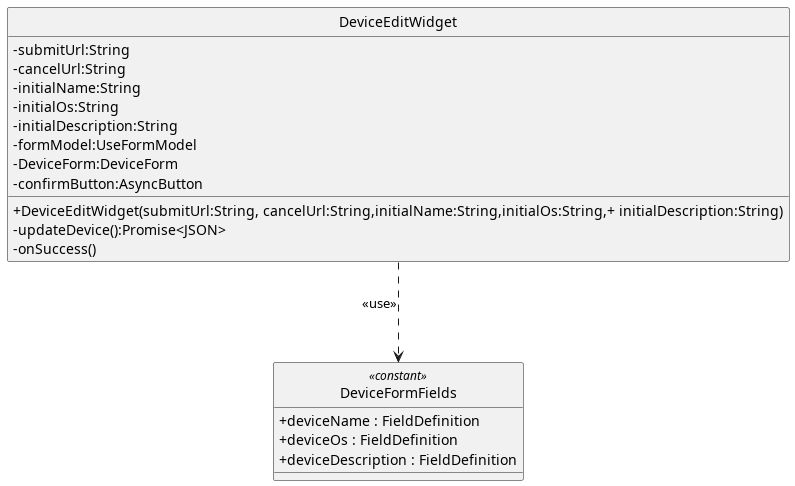

The diagram above was rendered by PlantUML. Its source (embedded in the PNG):
@startuml
skinparam linetype ortho
skinparam nodesep 80
skinparam ranksep 100
skinparam classAttributeIconSize 0
skinparam packageStyle rectangle
skinparam style strictuml

class DeviceEditWidget{
        - submitUrl:String
        - cancelUrl:String
        - initialName:String
        - initialOs:String
        - initialDescription:String
        - formModel:UseFormModel
        - DeviceForm:DeviceForm
        - confirmButton:AsyncButton

        + DeviceEditWidget(submitUrl:String, cancelUrl:String,initialName:String,initialOs:String,+ initialDescription:String)
        - updateDevice():Promise<JSON>
        - onSuccess()
}


!include src/PB/DocumentazioneEsterna/Specifica_Tecnica/content/05-diagrammi-classi/uml/puml/Frontend/shared/DeviceFormFields.puml

DeviceEditWidget ..> DeviceFormFields : <<use>>



@enduml